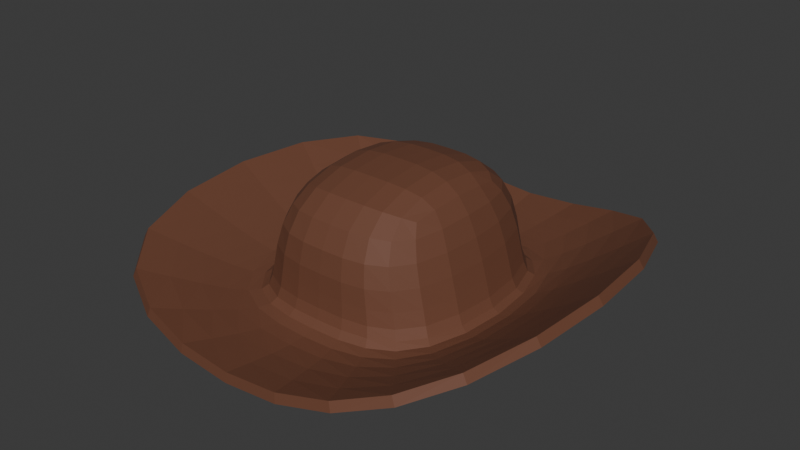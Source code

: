 # Source: CowboyHat.blend  (saved by Blender 5.2.44; exported with 4.5.12 LTS)
import bpy
from mathutils import Matrix  # noqa: F401  (used for matrix-valued properties, if any)

bpy.ops.wm.read_factory_settings(use_empty=True)
scene = bpy.context.scene
scene.name = 'Scene'

# ---- collections
col_collection = bpy.data.collections.new('Collection'); scene.collection.children.link(col_collection)

# ---- materials (node trees are filled in below, after node groups)
mat_material_001 = bpy.data.materials.new('Material.001')

# ---- material node trees
mat_material_001.use_nodes = True; mat_material_001.node_tree.nodes.clear()
_N = mat_material_001.node_tree.nodes; _L = mat_material_001.node_tree.links
n0 = _N.new('ShaderNodeBsdfPrincipled'); n0.name = 'Principled BSDF'; n0.location = (-200, 100)
n0.inputs[0].default_value = (0.1521, 0.05621, 0.02925, 1.0)
n0.inputs[2].default_value = 0.7136
n0.inputs[10].default_value = 0.005
n1 = _N.new('ShaderNodeOutputMaterial'); n1.name = 'Material Output'; n1.location = (200, 100)
_L.new(n0.outputs[0], n1.inputs[0])
n1.is_active_output = True

# ---- world
world_world = bpy.data.worlds.new('World'); scene.world = world_world
world_world.use_nodes = True; world_world.node_tree.nodes.clear()
_N = world_world.node_tree.nodes; _L = world_world.node_tree.links
n0 = _N.new('ShaderNodeOutputWorld'); n0.name = 'World Output'; n0.location = (200, 100)
n1 = _N.new('ShaderNodeBackground'); n1.name = 'Background'; n1.location = (-200, 100)
n1.inputs[0].default_value = (0.05088, 0.05088, 0.05088, 1.0)
_L.new(n1.outputs[0], n0.inputs[0])
n0.is_active_output = True
world_world.color = (0.05088, 0.05088, 0.05088)
world_world.sun_shadow_jitter_overblur = 0.0

# ---- meshes
me_cube_001 = bpy.data.meshes.new('Cube.001')
me_cube_001.from_pydata([(-2.026, -2.026, 0.4144), (-0.6961, -1.0, 1.0), (-2.026, 2.026, 0.4144), (-0.6961, 1.0, 1.0), (2.026, -2.026, 0.4144), (0.6961, -1.0, 1.0), (2.026, 2.026, 0.4144), (0.6961, 1.0, 1.0), (-1.0, -1.0, 0.0), (-1.0, 1.0, 0.0), (1.0, 1.0, 0.0), (1.0, -1.0, 0.0), (-1.049, 1.049, -0.2621), (1.049, 1.049, -0.2621), (1.049, -1.049, -0.2621), (-1.049, -1.049, -0.2621), (0.0, 2.026, -0.356), (0.0, 1.0, 1.0), (0.0, -2.026, -0.356), (0.0, -1.0, 1.0), (0.0, -1.0, 0.0), (0.0, 1.0, 0.0), (0.0, 1.049, -0.2621), (0.0, -1.049, -0.2621)], [], [(8, 1, 3, 9), (21, 17, 7, 10), (10, 7, 5, 11), (20, 19, 1, 8), (17, 3, 1, 19), (23, 20, 8, 15), (13, 10, 11, 14), (22, 21, 10, 13), (15, 8, 9, 12), (0, 15, 12, 2), (16, 22, 13, 6), (6, 13, 14, 4), (18, 23, 15, 0), (4, 14, 23, 18), (2, 12, 22, 16), (12, 9, 21, 22), (14, 11, 20, 23), (7, 17, 19, 5), (11, 5, 19, 20), (9, 3, 17, 21)])
_uv = me_cube_001.uv_layers.new(name='UVMap')
_uv.uv.foreach_set('vector', [0.5, 0.0, 0.625, 0.0, 0.625, 0.25, 0.5, 0.25, 0.5, 0.375, 0.625, 0.375, 0.625, 0.5, 0.5, 0.5, 0.5, 0.5, 0.625, 0.5, 0.625, 0.75, 0.5, 0.75, 0.5, 0.875, 0.625, 0.875, 0.625, 1.0, 0.5, 1.0, 0.75, 0.5, 0.875, 0.5, 0.875, 0.75, 0.75, 0.75, 0.4397, 0.875, 0.5, 0.875, 0.5, 1.0, 0.4397, 1.0, 0.4397, 0.5, 0.5, 0.5, 0.5, 0.75, 0.4397, 0.75, 0.4397, 0.375, 0.5, 0.375, 0.5, 0.5, 0.4397, 0.5, 0.4397, 0.0, 0.5, 0.0, 0.5, 0.25, 0.4397, 0.25, 0.375, 0.0, 0.4397, 0.0, 0.4397, 0.25, 0.375, 0.25, 0.375, 0.375, 0.4397, 0.375, 0.4397, 0.5, 0.375, 0.5, 0.375, 0.5, 0.4397, 0.5, 0.4397, 0.75, 0.375, 0.75, 0.375, 0.875, 0.4397, 0.875, 0.4397, 1.0, 0.375, 1.0, 0.375, 0.75, 0.4397, 0.75, 0.4397, 0.875, 0.375, 0.875, 0.375, 0.25, 0.4397, 0.25, 0.4397, 0.375, 0.375, 0.375, 0.4397, 0.25, 0.5, 0.25, 0.5, 0.375, 0.4397, 0.375, 0.4397, 0.75, 0.5, 0.75, 0.5, 0.875, 0.4397, 0.875, 0.625, 0.5, 0.75, 0.5, 0.75, 0.75, 0.625, 0.75, 0.5, 0.75, 0.625, 0.75, 0.625, 0.875, 0.5, 0.875, 0.5, 0.25, 0.625, 0.25, 0.625, 0.375, 0.5, 0.375])
me_cube_001.materials.append(mat_material_001)
me_cube_001.update()

# ---- objects
ob_cube = bpy.data.objects.new('Cube', me_cube_001)

# ---- transforms, parenting, visibility, modifiers, constraints
ob_cube.location = (0.0, 0.0, 0.0)
_m = ob_cube.modifiers.new('Subdivision', 'SUBSURF')
_m = ob_cube.modifiers.new('Solidify', 'SOLIDIFY')
_m.thickness = 0.09

# ---- collection membership
col_collection.objects.link(ob_cube)

# ---- scene / render settings (as saved in the file)
scene.frame_start = 1; scene.frame_end = 250; scene.frame_set(1)
scene.render.engine = 'BLENDER_EEVEE_NEXT'
scene.render.bake_bias = 0.0
scene.render.bake_samples = 0
scene.render.compositor_device = 'GPU'
scene.eevee.use_volume_custom_range = False
scene.eevee.fast_gi_thickness_near = 0.1
scene.eevee.fast_gi_thickness_far = 0.0
scene.eevee.ray_tracing_options.screen_trace_thickness = 0.1
bpy.context.view_layer.update()

# ---- added for rendering (the .blend has no active camera and no usable light): camera, sun
cam_auto = bpy.data.cameras.new('AutoCamera')
cam_auto.lens = 50.0
cam_auto.sensor_width = 36.0
cam_auto.clip_end = 1000.0
ob_auto_camera = bpy.data.objects.new('AutoCamera', cam_auto)
scene.collection.objects.link(ob_auto_camera)
ob_auto_camera.location = (5.40111, -6.48134, 4.65994)
ob_auto_camera.rotation_euler = (1.09748, -7.21219e-08, 0.694738)
scene.camera = ob_auto_camera
light_auto_sun = bpy.data.lights.new('AutoSun', 'SUN')
light_auto_sun.energy = 3.0
light_auto_sun.angle = 0.0523599
ob_auto_sun = bpy.data.objects.new('AutoSun', light_auto_sun)
scene.collection.objects.link(ob_auto_sun)
ob_auto_sun.rotation_euler = (0.872665, 0.174533, 0.523599)
bpy.context.view_layer.update()
